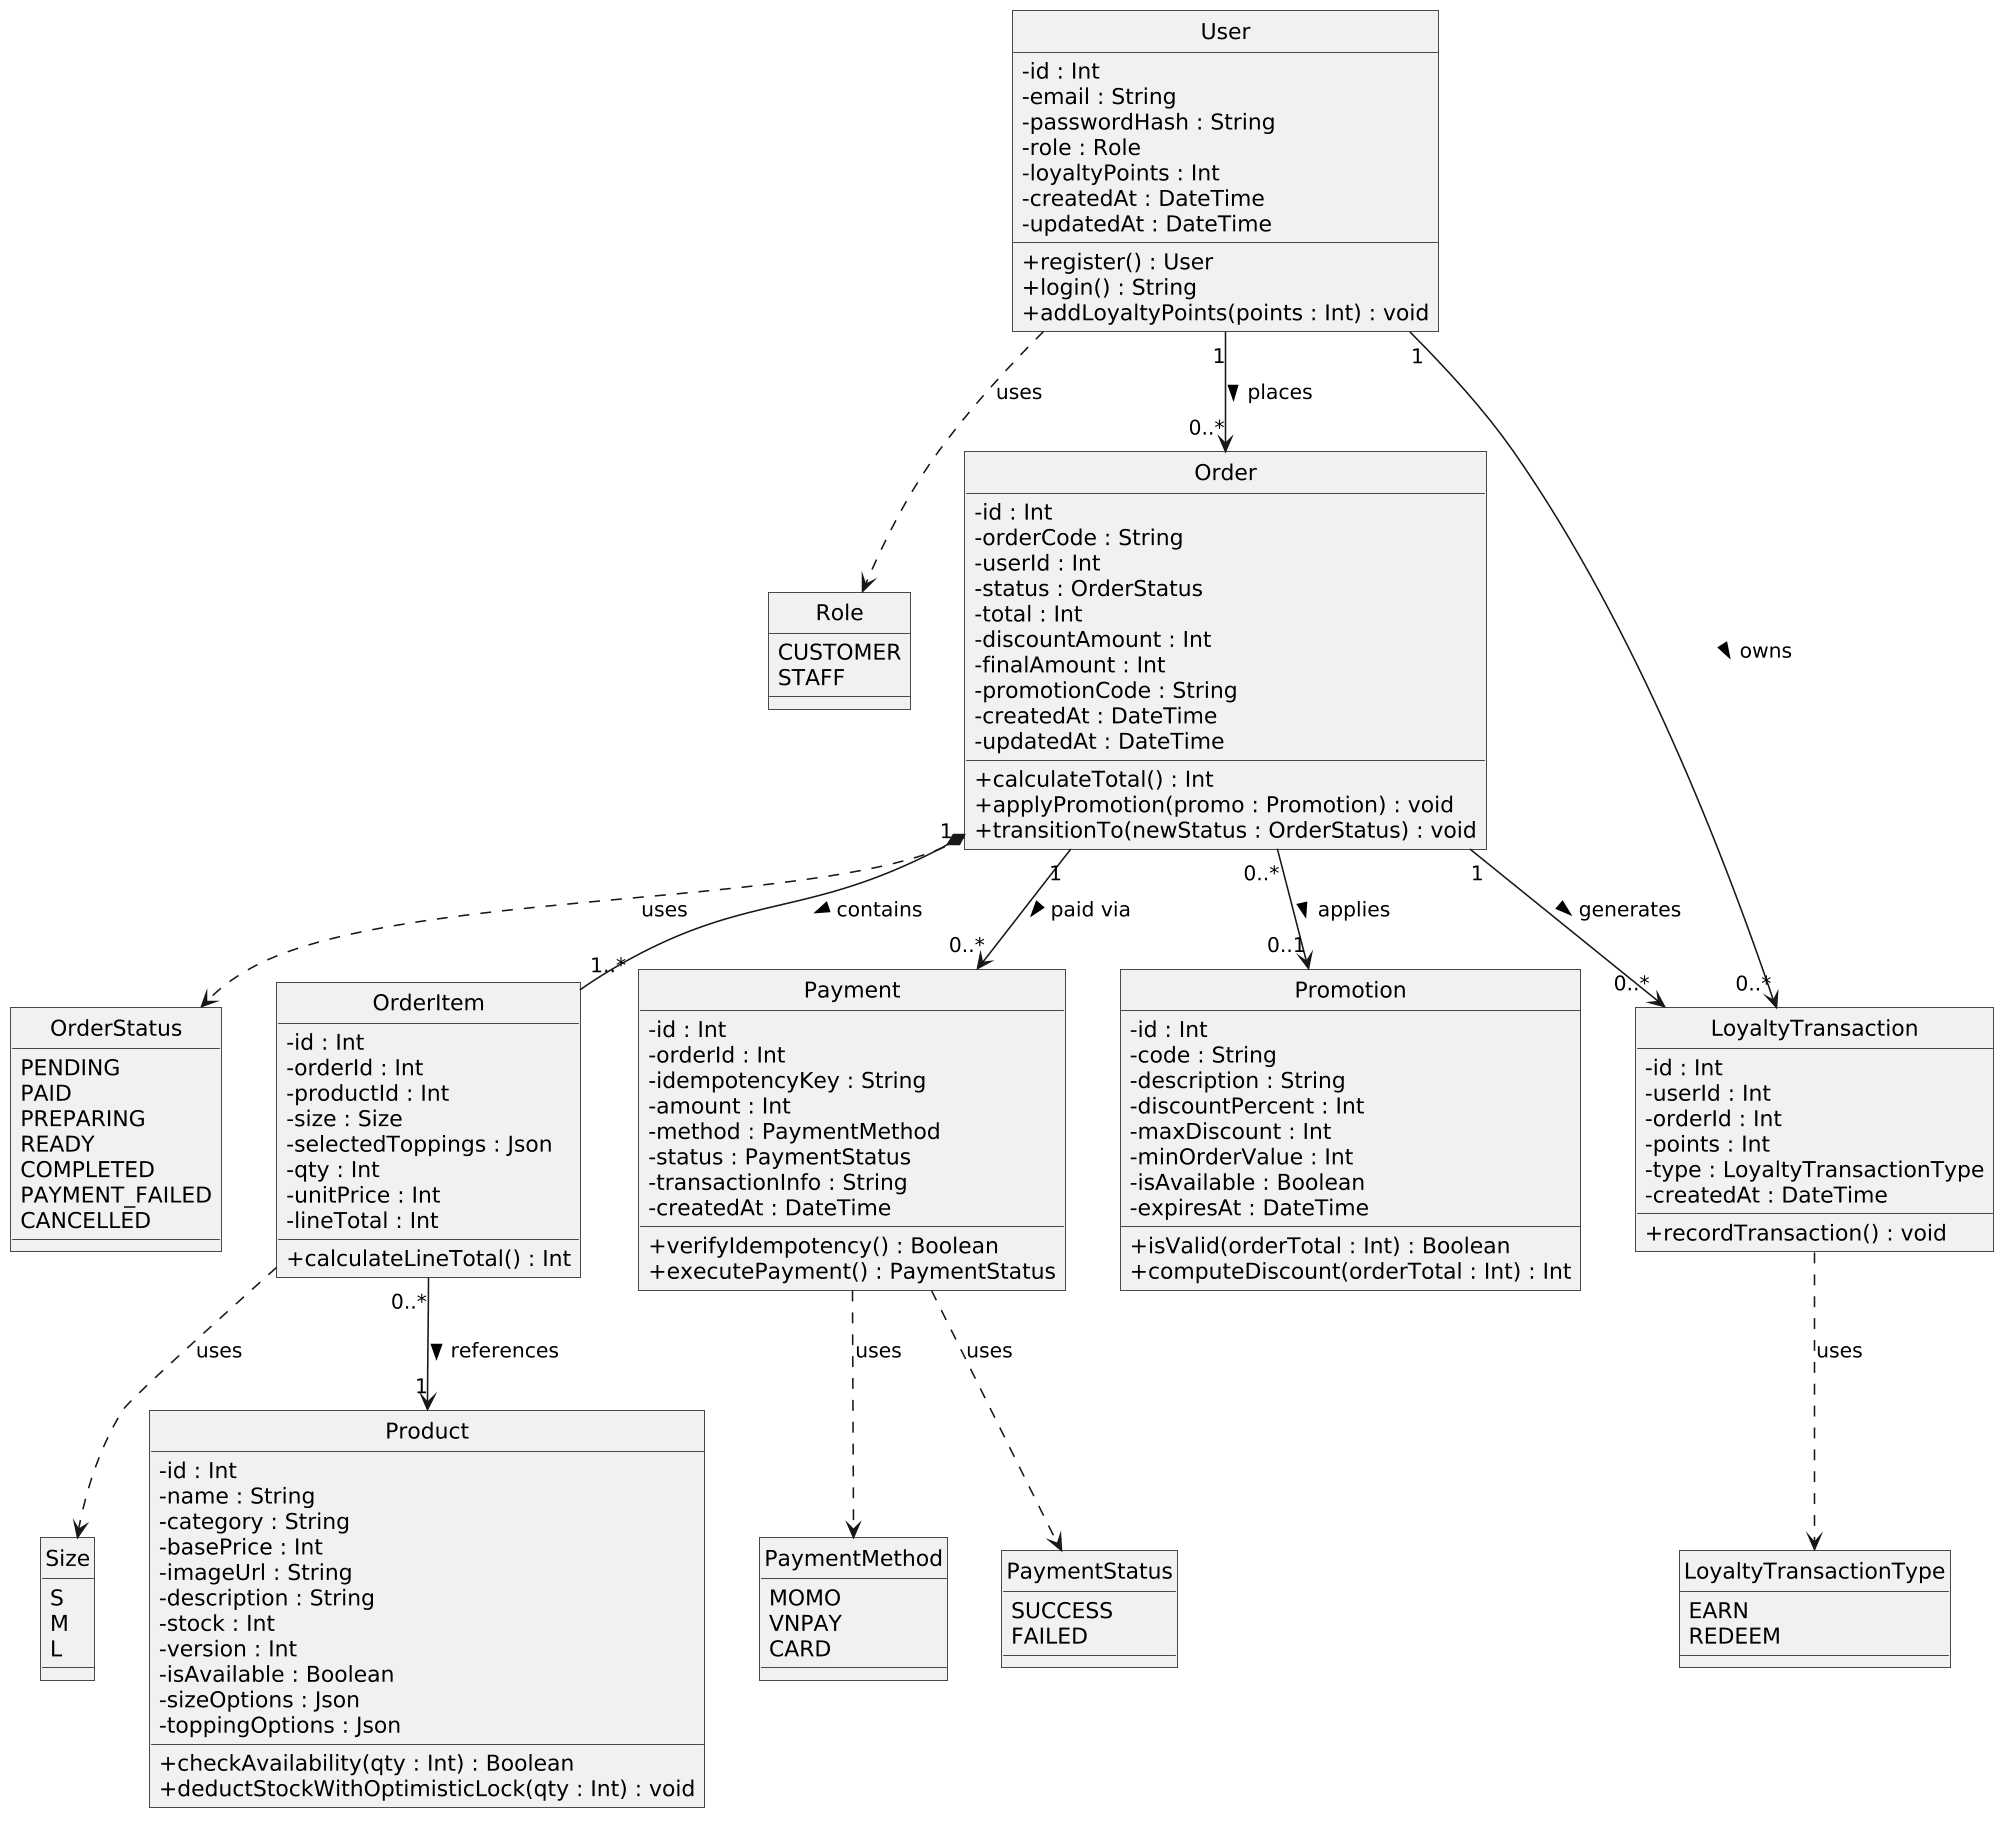

The diagram above was rendered by PlantUML. Its source (embedded in the PNG):
@startuml
'==============================================================
' BrewLite - Biểu đồ lớp mức miền (Domain Class Diagram)
' Mô hình hóa cấu trúc thực thể, kiểu liệt kê và quan hệ nghiệp vụ
' Chuẩn môn học: Công nghệ phần mềm - ĐH Sài Gòn (GVHD: ThS. Từ Lãng Phiêu)
' Task 2.3 (Assignment 2)
'==============================================================

skinparam monochrome true
skinparam shadowing false
skinparam defaultFontName "DejaVu Sans"
skinparam roundCorner 0
skinparam dpi 150
skinparam classAttributeIconSize 0
hide circle

'================ Kiểu liệt kê (Enumerations) ================

enum Role {
  CUSTOMER
  STAFF
}

enum OrderStatus {
  PENDING
  PAID
  PREPARING
  READY
  COMPLETED
  PAYMENT_FAILED
  CANCELLED
}

enum PaymentMethod {
  MOMO
  VNPAY
  CARD
}

enum PaymentStatus {
  SUCCESS
  FAILED
}

enum LoyaltyTransactionType {
  EARN
  REDEEM
}

enum Size {
  S
  M
  L
}

'================ Thực thể miền (Domain Entities) ================

class User {
  - id : Int
  - email : String
  - passwordHash : String
  - role : Role
  - loyaltyPoints : Int
  - createdAt : DateTime
  - updatedAt : DateTime
  __
  + register() : User
  + login() : String
  + addLoyaltyPoints(points : Int) : void
}

class Product {
  - id : Int
  - name : String
  - category : String
  - basePrice : Int
  - imageUrl : String
  - description : String
  - stock : Int
  - version : Int
  - isAvailable : Boolean
  - sizeOptions : Json
  - toppingOptions : Json
  __
  + checkAvailability(qty : Int) : Boolean
  + deductStockWithOptimisticLock(qty : Int) : void
}

class Order {
  - id : Int
  - orderCode : String
  - userId : Int
  - status : OrderStatus
  - total : Int
  - discountAmount : Int
  - finalAmount : Int
  - promotionCode : String
  - createdAt : DateTime
  - updatedAt : DateTime
  __
  + calculateTotal() : Int
  + applyPromotion(promo : Promotion) : void
  + transitionTo(newStatus : OrderStatus) : void
}

class OrderItem {
  - id : Int
  - orderId : Int
  - productId : Int
  - size : Size
  - selectedToppings : Json
  - qty : Int
  - unitPrice : Int
  - lineTotal : Int
  __
  + calculateLineTotal() : Int
}

class Payment {
  - id : Int
  - orderId : Int
  - idempotencyKey : String
  - amount : Int
  - method : PaymentMethod
  - status : PaymentStatus
  - transactionInfo : String
  - createdAt : DateTime
  __
  + verifyIdempotency() : Boolean
  + executePayment() : PaymentStatus
}

class Promotion {
  - id : Int
  - code : String
  - description : String
  - discountPercent : Int
  - maxDiscount : Int
  - minOrderValue : Int
  - isAvailable : Boolean
  - expiresAt : DateTime
  __
  + isValid(orderTotal : Int) : Boolean
  + computeDiscount(orderTotal : Int) : Int
}

class LoyaltyTransaction {
  - id : Int
  - userId : Int
  - orderId : Int
  - points : Int
  - type : LoyaltyTransactionType
  - createdAt : DateTime
  __
  + recordTransaction() : void
}

'================ Mối quan hệ và Liên kết (Relationships) ================

User "1" --> "0..*" Order : places >
User "1" --> "0..*" LoyaltyTransaction : owns >
User ..> Role : uses

Order "1" *-- "1..*" OrderItem : contains >
Order "1" --> "0..*" Payment : paid via >
Order "0..*" --> "0..1" Promotion : applies >
Order "1" --> "0..*" LoyaltyTransaction : generates >
Order ..> OrderStatus : uses

OrderItem "0..*" --> "1" Product : references >
OrderItem ..> Size : uses

Payment ..> PaymentMethod : uses
Payment ..> PaymentStatus : uses

LoyaltyTransaction ..> LoyaltyTransactionType : uses
@enduml